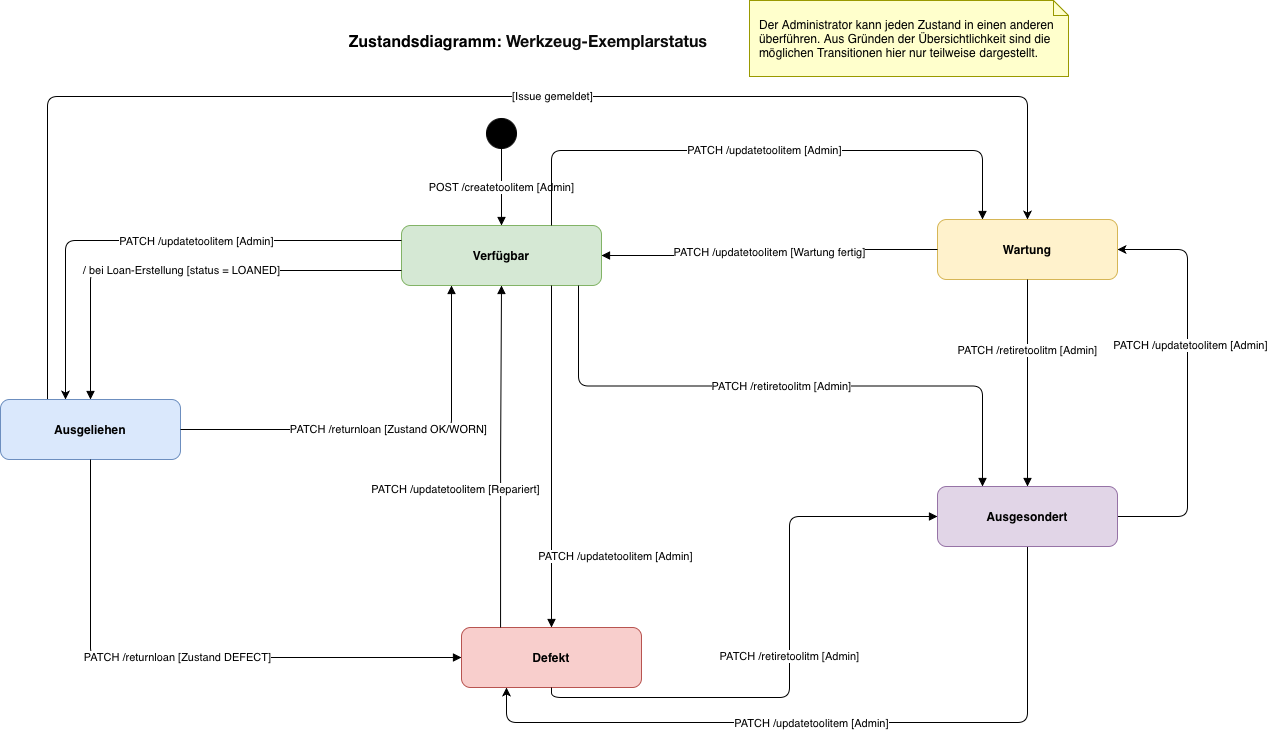

The diagram above was exported from draw.io. Its source (the exported page's mxGraphModel, read from the mxfile embedded in the PNG):
<mxGraphModel dx="1616" dy="1192" grid="0" gridSize="10" guides="1" tooltips="1" connect="1" arrows="1" fold="1" page="0" pageScale="1" pageWidth="1000" pageHeight="800" math="0" shadow="0">
  <root>
    <mxCell id="0" />
    <mxCell id="1" parent="0" />
    <mxCell id="title" parent="1" style="text;html=1;strokeColor=none;fillColor=none;align=center;verticalAlign=middle;whiteSpace=wrap;rounded=0;fontSize=16;fontStyle=1;" value="Zustandsdiagramm:&amp;nbsp;&lt;span class=&quot;Yjhzub&quot; data-sfc-root=&quot;c&quot; data-sfc-cb=&quot;&quot; data-processed=&quot;true&quot; style=&quot;font-weight: bolder; caret-color: rgb(10, 10, 10); color: rgb(10, 10, 10); font-family: &amp;quot;Google Sans&amp;quot;, &amp;quot;Helvetica Neue&amp;quot;, sans-serif; text-align: left;&quot;&gt;Werkzeug-Exemplarstatus&lt;/span&gt;" vertex="1">
      <mxGeometry height="30" width="500" x="177" y="-32" as="geometry" />
    </mxCell>
    <mxCell id="init" parent="1" style="ellipse;html=1;whiteSpace=wrap;aspect=fixed;fillColor=#000000;strokeColor=#000000;" value="" vertex="1">
      <mxGeometry height="30" width="30" x="385" y="60" as="geometry" />
    </mxCell>
    <mxCell id="s_avail" parent="1" style="rounded=1;html=1;whiteSpace=wrap;fillColor=#d5e8d4;strokeColor=#82b366;fontStyle=1;fontSize=12;" value="Verfügbar" vertex="1">
      <mxGeometry height="60" width="200" x="300" y="167" as="geometry" />
    </mxCell>
    <mxCell id="EbxekDTooUurPeFqK70Z-1" edge="1" parent="1" source="s_loaned" style="edgeStyle=orthogonalEdgeStyle;rounded=1;orthogonalLoop=1;jettySize=auto;html=1;entryX=0.5;entryY=0;entryDx=0;entryDy=0;curved=0;" target="s_maint">
      <mxGeometry relative="1" as="geometry">
        <Array as="points">
          <mxPoint x="-54" y="38" />
          <mxPoint x="926" y="38" />
        </Array>
      </mxGeometry>
    </mxCell>
    <mxCell id="EbxekDTooUurPeFqK70Z-4" connectable="0" parent="EbxekDTooUurPeFqK70Z-1" style="edgeLabel;html=1;align=center;verticalAlign=middle;resizable=0;points=[];" value="[Issue gemeldet]" vertex="1">
      <mxGeometry relative="1" x="0.1636" as="geometry">
        <mxPoint x="-11" y="-1" as="offset" />
      </mxGeometry>
    </mxCell>
    <mxCell id="s_loaned" parent="1" style="rounded=1;html=1;whiteSpace=wrap;fillColor=#dae8fc;strokeColor=#6c8ebf;fontStyle=1;fontSize=12;" value="Ausgeliehen" vertex="1">
      <mxGeometry height="60" width="180" x="-101" y="341" as="geometry" />
    </mxCell>
    <mxCell id="s_defect" parent="1" style="rounded=1;html=1;whiteSpace=wrap;fillColor=#f8cecc;strokeColor=#b85450;fontStyle=1;fontSize=12;" value="Defekt" vertex="1">
      <mxGeometry height="60" width="180" x="360" y="569" as="geometry" />
    </mxCell>
    <mxCell id="s_maint" parent="1" style="rounded=1;html=1;whiteSpace=wrap;fillColor=#fff2cc;strokeColor=#d6b656;fontStyle=1;fontSize=12;" value="Wartung" vertex="1">
      <mxGeometry height="60" width="180" x="836" y="161" as="geometry" />
    </mxCell>
    <mxCell id="EbxekDTooUurPeFqK70Z-12" edge="1" parent="1" source="s_retired" style="edgeStyle=orthogonalEdgeStyle;rounded=1;orthogonalLoop=1;jettySize=auto;html=1;exitX=0.5;exitY=1;exitDx=0;exitDy=0;entryX=0.25;entryY=1;entryDx=0;entryDy=0;curved=0;" target="s_defect">
      <mxGeometry relative="1" as="geometry">
        <Array as="points">
          <mxPoint x="926" y="664" />
          <mxPoint x="405" y="664" />
        </Array>
      </mxGeometry>
    </mxCell>
    <mxCell id="EbxekDTooUurPeFqK70Z-15" connectable="0" parent="EbxekDTooUurPeFqK70Z-12" style="edgeLabel;html=1;align=center;verticalAlign=middle;resizable=0;points=[];" value="PATCH /updatetoolitem [Admin]" vertex="1">
      <mxGeometry relative="1" x="0.0738" as="geometry">
        <mxPoint as="offset" />
      </mxGeometry>
    </mxCell>
    <mxCell id="EbxekDTooUurPeFqK70Z-13" edge="1" parent="1" source="s_retired" style="edgeStyle=orthogonalEdgeStyle;rounded=1;orthogonalLoop=1;jettySize=auto;html=1;exitX=1;exitY=0.5;exitDx=0;exitDy=0;entryX=1;entryY=0.5;entryDx=0;entryDy=0;curved=0;" target="s_maint">
      <mxGeometry relative="1" as="geometry">
        <Array as="points">
          <mxPoint x="1086" y="458" />
          <mxPoint x="1086" y="191" />
        </Array>
      </mxGeometry>
    </mxCell>
    <mxCell id="EbxekDTooUurPeFqK70Z-14" connectable="0" parent="EbxekDTooUurPeFqK70Z-13" style="edgeLabel;html=1;align=center;verticalAlign=middle;resizable=0;points=[];" value="PATCH /updatetoolitem [Admin]" vertex="1">
      <mxGeometry relative="1" x="0.1906" y="-2" as="geometry">
        <mxPoint as="offset" />
      </mxGeometry>
    </mxCell>
    <mxCell id="s_retired" parent="1" style="rounded=1;html=1;whiteSpace=wrap;fillColor=#e1d5e7;strokeColor=#9673a6;fontStyle=1;fontSize=12;" value="Ausgesondert" vertex="1">
      <mxGeometry height="60" width="180" x="836" y="428" as="geometry" />
    </mxCell>
    <mxCell id="t0" edge="1" parent="1" source="init" style="html=1;endArrow=block;endFill=1;fontSize=11;" target="s_avail" value="POST /createtoolitem [Admin]">
      <mxGeometry relative="1" x="0.013" as="geometry">
        <mxPoint as="offset" />
      </mxGeometry>
    </mxCell>
    <mxCell id="t1" edge="1" parent="1" source="s_avail" style="html=1;endArrow=block;endFill=1;fontSize=11;exitX=0;exitY=0.75;exitDx=0;exitDy=0;entryX=0.5;entryY=0;entryDx=0;entryDy=0;edgeStyle=orthogonalEdgeStyle;" target="s_loaned" value="/ bei Loan-Erstellung [status = LOANED]">
      <mxGeometry relative="1" as="geometry" />
    </mxCell>
    <mxCell id="t2" edge="1" parent="1" source="s_loaned" style="html=1;endArrow=block;endFill=1;fontSize=11;exitX=1;exitY=0.5;exitDx=0;exitDy=0;entryX=0.25;entryY=1;entryDx=0;entryDy=0;edgeStyle=orthogonalEdgeStyle;" target="s_avail" value="PATCH /returnloan [Zustand OK/WORN]">
      <mxGeometry relative="1" as="geometry" />
    </mxCell>
    <mxCell id="t3" edge="1" parent="1" source="s_loaned" style="html=1;endArrow=block;endFill=1;fontSize=11;exitX=0.5;exitY=1;exitDx=0;exitDy=0;entryX=0;entryY=0.5;entryDx=0;entryDy=0;edgeStyle=orthogonalEdgeStyle;" target="s_defect" value="PATCH /returnloan [Zustand DEFECT]">
      <mxGeometry relative="1" as="geometry" />
    </mxCell>
    <mxCell id="t4" edge="1" parent="1" source="s_avail" style="html=1;endArrow=block;endFill=1;fontSize=11;edgeStyle=orthogonalEdgeStyle;exitX=0.75;exitY=1;exitDx=0;exitDy=0;entryX=0.5;entryY=0;entryDx=0;entryDy=0;" target="s_defect" value="PATCH /updatetoolitem [Admin]">
      <mxGeometry relative="1" x="0.5822" y="64" as="geometry">
        <mxPoint as="offset" />
      </mxGeometry>
    </mxCell>
    <mxCell id="t5" edge="1" parent="1" source="s_defect" style="html=1;endArrow=block;endFill=1;fontSize=11;edgeStyle=orthogonalEdgeStyle;exitX=0.217;exitY=0;exitDx=0;exitDy=0;exitPerimeter=0;" target="s_avail" value="PATCH /updatetoolitem [Repariert]">
      <mxGeometry relative="1" x="-0.195" y="45" as="geometry">
        <mxPoint as="offset" />
        <mxPoint x="400" y="709" as="sourcePoint" />
      </mxGeometry>
    </mxCell>
    <mxCell id="t6" edge="1" parent="1" source="s_avail" style="html=1;endArrow=block;endFill=1;fontSize=11;exitX=0.75;exitY=0;exitDx=0;exitDy=0;edgeStyle=orthogonalEdgeStyle;entryX=0.25;entryY=0;entryDx=0;entryDy=0;" target="s_maint" value="PATCH /updatetoolitem [Admin]">
      <mxGeometry relative="1" as="geometry">
        <Array as="points">
          <mxPoint x="450" y="92" />
          <mxPoint x="881" y="92" />
        </Array>
      </mxGeometry>
    </mxCell>
    <mxCell id="t7" edge="1" parent="1" source="s_maint" style="html=1;endArrow=block;endFill=1;fontSize=11;exitX=0;exitY=0.5;exitDx=0;exitDy=0;entryX=1;entryY=0.5;entryDx=0;entryDy=0;edgeStyle=orthogonalEdgeStyle;" target="s_avail" value="PATCH /updatetoolitem [Wartung fertig]">
      <mxGeometry relative="1" as="geometry" />
    </mxCell>
    <mxCell id="t8" edge="1" parent="1" source="s_avail" style="html=1;endArrow=block;endFill=1;fontSize=11;exitX=0.885;exitY=1;exitDx=0;exitDy=0;entryX=0.25;entryY=0;entryDx=0;entryDy=0;edgeStyle=orthogonalEdgeStyle;exitPerimeter=0;" target="s_retired" value="PATCH /retiretoolitm [Admin]">
      <mxGeometry relative="1" as="geometry" />
    </mxCell>
    <mxCell id="t9" edge="1" parent="1" source="s_defect" style="html=1;endArrow=block;endFill=1;fontSize=11;exitX=0.5;exitY=1;exitDx=0;exitDy=0;entryX=0;entryY=0.5;entryDx=0;entryDy=0;edgeStyle=orthogonalEdgeStyle;" target="s_retired" value="PATCH /retiretoolitm [Admin]">
      <mxGeometry relative="1" as="geometry" />
    </mxCell>
    <mxCell id="t10" edge="1" parent="1" source="s_maint" style="html=1;endArrow=block;endFill=1;fontSize=11;exitX=0.5;exitY=1;exitDx=0;exitDy=0;entryX=0.5;entryY=0;entryDx=0;entryDy=0;edgeStyle=orthogonalEdgeStyle;" target="s_retired" value="PATCH /retiretoolitm [Admin]">
      <mxGeometry relative="1" x="-0.314" as="geometry">
        <mxPoint as="offset" />
      </mxGeometry>
    </mxCell>
    <mxCell id="EbxekDTooUurPeFqK70Z-5" edge="1" parent="1" source="s_avail" style="edgeStyle=orthogonalEdgeStyle;rounded=1;orthogonalLoop=1;jettySize=auto;html=1;exitX=0;exitY=0.25;exitDx=0;exitDy=0;curved=0;" target="s_loaned">
      <mxGeometry relative="1" as="geometry">
        <Array as="points">
          <mxPoint x="-36" y="182" />
        </Array>
      </mxGeometry>
    </mxCell>
    <mxCell id="EbxekDTooUurPeFqK70Z-11" connectable="0" parent="EbxekDTooUurPeFqK70Z-5" style="edgeLabel;html=1;align=center;verticalAlign=middle;resizable=0;points=[];" value="PATCH /updatetoolitem [Admin]" vertex="1">
      <mxGeometry relative="1" x="-0.1695" as="geometry">
        <mxPoint as="offset" />
      </mxGeometry>
    </mxCell>
    <mxCell id="EbxekDTooUurPeFqK70Z-16" parent="1" style="shape=note;whiteSpace=wrap;html=1;backgroundOutline=1;size=15;fillColor=#ffffcc;strokeColor=#999900;align=left;spacingLeft=8;" value="&lt;p class=&quot;p1&quot; style=&quot;margin: 0px; font-width: normal; line-height: normal; font-size-adjust: none; font-kerning: auto; font-variant-alternates: normal; font-variant-ligatures: normal; font-variant-numeric: normal; font-variant-east-asian: normal; font-variant-position: normal; font-feature-settings: normal; font-optical-sizing: auto; font-variation-settings: normal;&quot;&gt;&lt;font&gt;Der Administrator kann jeden Zustand in einen anderen überführen. Aus Gründen der Übersichtlichkeit sind die möglichen Transitionen hier nur teilweise dargestellt.&lt;/font&gt;&lt;/p&gt;" vertex="1">
      <mxGeometry height="76" width="319" x="648" y="-58" as="geometry" />
    </mxCell>
  </root>
</mxGraphModel>